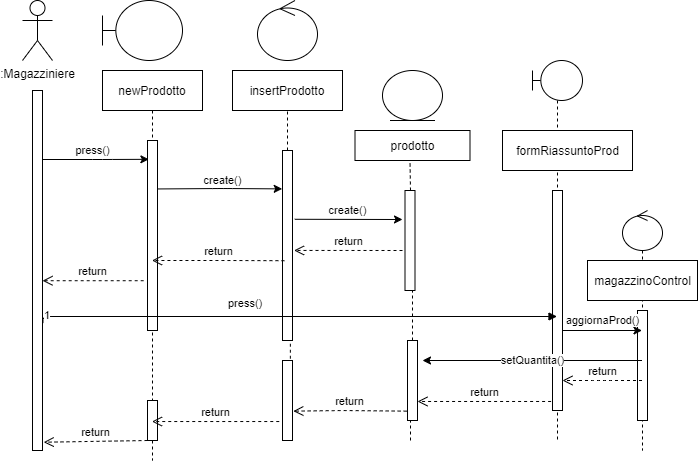

The diagram above was exported from draw.io. Its source (the exported page's mxGraphModel, read from the mxfile embedded in the PNG):
<mxGraphModel dx="700" dy="510" grid="1" gridSize="10" guides="1" tooltips="1" connect="1" arrows="1" fold="1" page="1" pageScale="1" pageWidth="850" pageHeight="1100" math="0" shadow="0">
  <root>
    <mxCell id="0" />
    <mxCell id="1" parent="0" />
    <mxCell id="3nuBFxr9cyL0pnOWT2aG-1" value="newProdotto" style="shape=umlLifeline;perimeter=lifelinePerimeter;container=1;collapsible=0;recursiveResize=0;rounded=0;shadow=0;strokeWidth=1;" parent="1" vertex="1">
      <mxGeometry x="180" y="150" width="100" height="390" as="geometry" />
    </mxCell>
    <mxCell id="3nuBFxr9cyL0pnOWT2aG-2" value="" style="points=[];perimeter=orthogonalPerimeter;rounded=0;shadow=0;strokeWidth=1;" parent="3nuBFxr9cyL0pnOWT2aG-1" vertex="1">
      <mxGeometry x="45" y="70" width="10" height="190" as="geometry" />
    </mxCell>
    <mxCell id="MiAPoc62xb50PXXLJI-n-62" value="" style="html=1;points=[];perimeter=orthogonalPerimeter;" vertex="1" parent="3nuBFxr9cyL0pnOWT2aG-1">
      <mxGeometry x="45" y="330" width="10" height="40" as="geometry" />
    </mxCell>
    <mxCell id="MiAPoc62xb50PXXLJI-n-17" value=":Magazziniere" style="shape=umlActor;verticalLabelPosition=bottom;verticalAlign=top;html=1;" vertex="1" parent="1">
      <mxGeometry x="100" y="80" width="30" height="60" as="geometry" />
    </mxCell>
    <mxCell id="MiAPoc62xb50PXXLJI-n-18" value="" style="html=1;points=[];perimeter=orthogonalPerimeter;" vertex="1" parent="1">
      <mxGeometry x="110" y="170" width="10" height="360" as="geometry" />
    </mxCell>
    <mxCell id="MiAPoc62xb50PXXLJI-n-19" value="" style="shape=umlBoundary;whiteSpace=wrap;html=1;" vertex="1" parent="1">
      <mxGeometry x="180" y="80" width="80" height="60" as="geometry" />
    </mxCell>
    <mxCell id="MiAPoc62xb50PXXLJI-n-20" value="press()" style="endArrow=classic;html=1;entryX=0.138;entryY=0.099;entryDx=0;entryDy=0;entryPerimeter=0;" edge="1" parent="1" source="MiAPoc62xb50PXXLJI-n-18" target="3nuBFxr9cyL0pnOWT2aG-2">
      <mxGeometry x="-0.0578" y="9" width="50" height="50" relative="1" as="geometry">
        <mxPoint x="300" y="280" as="sourcePoint" />
        <mxPoint x="350" y="230" as="targetPoint" />
        <Array as="points">
          <mxPoint x="180" y="239" />
        </Array>
        <mxPoint as="offset" />
      </mxGeometry>
    </mxCell>
    <mxCell id="MiAPoc62xb50PXXLJI-n-22" value="insertProdotto" style="rounded=0;whiteSpace=wrap;html=1;align=center;" vertex="1" parent="1">
      <mxGeometry x="310" y="150" width="110" height="40" as="geometry" />
    </mxCell>
    <mxCell id="MiAPoc62xb50PXXLJI-n-23" value="" style="ellipse;shape=umlControl;whiteSpace=wrap;html=1;" vertex="1" parent="1">
      <mxGeometry x="335" y="80" width="60" height="60" as="geometry" />
    </mxCell>
    <mxCell id="MiAPoc62xb50PXXLJI-n-25" value="" style="endArrow=none;dashed=1;html=1;entryX=0.5;entryY=1;entryDx=0;entryDy=0;" edge="1" parent="1" target="MiAPoc62xb50PXXLJI-n-22">
      <mxGeometry width="50" height="50" relative="1" as="geometry">
        <mxPoint x="365" y="230" as="sourcePoint" />
        <mxPoint x="360" y="230" as="targetPoint" />
      </mxGeometry>
    </mxCell>
    <mxCell id="MiAPoc62xb50PXXLJI-n-26" value="" style="html=1;points=[];perimeter=orthogonalPerimeter;" vertex="1" parent="1">
      <mxGeometry x="360" y="230" width="10" height="190" as="geometry" />
    </mxCell>
    <mxCell id="MiAPoc62xb50PXXLJI-n-29" value="" style="endArrow=none;dashed=1;html=1;exitX=0.786;exitY=1.017;exitDx=0;exitDy=0;exitPerimeter=0;" edge="1" parent="1" source="MiAPoc62xb50PXXLJI-n-26" target="MiAPoc62xb50PXXLJI-n-60">
      <mxGeometry width="50" height="50" relative="1" as="geometry">
        <mxPoint x="370" y="430" as="sourcePoint" />
        <mxPoint x="370" y="550" as="targetPoint" />
      </mxGeometry>
    </mxCell>
    <mxCell id="MiAPoc62xb50PXXLJI-n-30" value="create()" style="endArrow=classic;html=1;exitX=1.027;exitY=0.255;exitDx=0;exitDy=0;exitPerimeter=0;entryX=-0.029;entryY=0.202;entryDx=0;entryDy=0;entryPerimeter=0;" edge="1" parent="1" source="3nuBFxr9cyL0pnOWT2aG-2" target="MiAPoc62xb50PXXLJI-n-26">
      <mxGeometry x="0.0403" y="8" width="50" height="50" relative="1" as="geometry">
        <mxPoint x="310" y="280" as="sourcePoint" />
        <mxPoint x="360" y="230" as="targetPoint" />
        <Array as="points">
          <mxPoint x="300" y="268" />
        </Array>
        <mxPoint as="offset" />
      </mxGeometry>
    </mxCell>
    <mxCell id="MiAPoc62xb50PXXLJI-n-31" value="prodotto" style="rounded=0;whiteSpace=wrap;html=1;" vertex="1" parent="1">
      <mxGeometry x="432.5" y="210" width="115" height="30" as="geometry" />
    </mxCell>
    <mxCell id="MiAPoc62xb50PXXLJI-n-32" value="" style="endArrow=none;dashed=1;html=1;entryX=0.5;entryY=1;entryDx=0;entryDy=0;" edge="1" parent="1">
      <mxGeometry width="50" height="50" relative="1" as="geometry">
        <mxPoint x="488" y="270" as="sourcePoint" />
        <mxPoint x="487.5" y="240" as="targetPoint" />
      </mxGeometry>
    </mxCell>
    <mxCell id="MiAPoc62xb50PXXLJI-n-33" value="" style="html=1;points=[];perimeter=orthogonalPerimeter;" vertex="1" parent="1">
      <mxGeometry x="482.5" y="270" width="10" height="100" as="geometry" />
    </mxCell>
    <mxCell id="MiAPoc62xb50PXXLJI-n-34" value="create()" style="endArrow=classic;html=1;exitX=1.23;exitY=0.362;exitDx=0;exitDy=0;exitPerimeter=0;entryX=-0.25;entryY=0.29;entryDx=0;entryDy=0;entryPerimeter=0;" edge="1" parent="1" source="MiAPoc62xb50PXXLJI-n-26" target="MiAPoc62xb50PXXLJI-n-33">
      <mxGeometry x="-0.0101" y="9" width="50" height="50" relative="1" as="geometry">
        <mxPoint x="310" y="280" as="sourcePoint" />
        <mxPoint x="570" y="299" as="targetPoint" />
        <Array as="points" />
        <mxPoint as="offset" />
      </mxGeometry>
    </mxCell>
    <mxCell id="MiAPoc62xb50PXXLJI-n-35" value="" style="endArrow=none;dashed=1;html=1;" edge="1" parent="1" source="MiAPoc62xb50PXXLJI-n-57" target="MiAPoc62xb50PXXLJI-n-33">
      <mxGeometry width="50" height="50" relative="1" as="geometry">
        <mxPoint x="488" y="520" as="sourcePoint" />
        <mxPoint x="540" y="360" as="targetPoint" />
      </mxGeometry>
    </mxCell>
    <mxCell id="MiAPoc62xb50PXXLJI-n-36" value="" style="ellipse;shape=umlEntity;whiteSpace=wrap;html=1;" vertex="1" parent="1">
      <mxGeometry x="460" y="150" width="60" height="50" as="geometry" />
    </mxCell>
    <mxCell id="MiAPoc62xb50PXXLJI-n-41" value="return" style="html=1;verticalAlign=bottom;endArrow=open;dashed=1;endSize=8;exitX=-0.25;exitY=0.6;exitDx=0;exitDy=0;exitPerimeter=0;entryX=1.156;entryY=0.526;entryDx=0;entryDy=0;entryPerimeter=0;" edge="1" parent="1" source="MiAPoc62xb50PXXLJI-n-33" target="MiAPoc62xb50PXXLJI-n-26">
      <mxGeometry relative="1" as="geometry">
        <mxPoint x="370" y="260" as="sourcePoint" />
        <mxPoint x="290" y="260" as="targetPoint" />
      </mxGeometry>
    </mxCell>
    <mxCell id="MiAPoc62xb50PXXLJI-n-42" value="return" style="html=1;verticalAlign=bottom;endArrow=open;dashed=1;endSize=8;exitX=0.193;exitY=0.58;exitDx=0;exitDy=0;exitPerimeter=0;" edge="1" parent="1" source="MiAPoc62xb50PXXLJI-n-26" target="3nuBFxr9cyL0pnOWT2aG-1">
      <mxGeometry relative="1" as="geometry">
        <mxPoint x="370" y="260" as="sourcePoint" />
        <mxPoint x="290" y="260" as="targetPoint" />
        <Array as="points">
          <mxPoint x="300" y="340" />
        </Array>
      </mxGeometry>
    </mxCell>
    <mxCell id="MiAPoc62xb50PXXLJI-n-43" value="return" style="html=1;verticalAlign=bottom;endArrow=open;dashed=1;endSize=8;exitX=-0.381;exitY=0.738;exitDx=0;exitDy=0;exitPerimeter=0;" edge="1" parent="1" source="3nuBFxr9cyL0pnOWT2aG-2" target="MiAPoc62xb50PXXLJI-n-18">
      <mxGeometry relative="1" as="geometry">
        <mxPoint x="370" y="260" as="sourcePoint" />
        <mxPoint x="290" y="260" as="targetPoint" />
      </mxGeometry>
    </mxCell>
    <mxCell id="MiAPoc62xb50PXXLJI-n-46" value="" style="shape=umlLifeline;participant=umlBoundary;perimeter=lifelinePerimeter;whiteSpace=wrap;html=1;container=1;collapsible=0;recursiveResize=0;verticalAlign=top;spacingTop=36;outlineConnect=0;" vertex="1" parent="1">
      <mxGeometry x="610" y="140" width="50" height="380" as="geometry" />
    </mxCell>
    <mxCell id="MiAPoc62xb50PXXLJI-n-48" value="" style="html=1;points=[];perimeter=orthogonalPerimeter;" vertex="1" parent="MiAPoc62xb50PXXLJI-n-46">
      <mxGeometry x="20" y="130" width="10" height="220" as="geometry" />
    </mxCell>
    <mxCell id="MiAPoc62xb50PXXLJI-n-47" value="formRiassuntoProd" style="html=1;" vertex="1" parent="1">
      <mxGeometry x="580" y="210" width="130" height="40" as="geometry" />
    </mxCell>
    <mxCell id="MiAPoc62xb50PXXLJI-n-49" value="press()" style="endArrow=block;endFill=1;html=1;edgeStyle=orthogonalEdgeStyle;align=left;verticalAlign=top;exitX=1.045;exitY=0.646;exitDx=0;exitDy=0;exitPerimeter=0;" edge="1" parent="1" source="MiAPoc62xb50PXXLJI-n-18" target="MiAPoc62xb50PXXLJI-n-46">
      <mxGeometry x="-0.2717" y="26" relative="1" as="geometry">
        <mxPoint x="340" y="270" as="sourcePoint" />
        <mxPoint x="500" y="270" as="targetPoint" />
        <Array as="points">
          <mxPoint x="121" y="396" />
        </Array>
        <mxPoint as="offset" />
      </mxGeometry>
    </mxCell>
    <mxCell id="MiAPoc62xb50PXXLJI-n-50" value="1" style="edgeLabel;resizable=0;html=1;align=left;verticalAlign=bottom;" connectable="0" vertex="1" parent="MiAPoc62xb50PXXLJI-n-49">
      <mxGeometry x="-1" relative="1" as="geometry" />
    </mxCell>
    <mxCell id="MiAPoc62xb50PXXLJI-n-51" value="" style="shape=umlLifeline;participant=umlControl;perimeter=lifelinePerimeter;whiteSpace=wrap;html=1;container=1;collapsible=0;recursiveResize=0;verticalAlign=top;spacingTop=36;outlineConnect=0;" vertex="1" parent="1">
      <mxGeometry x="700" y="290" width="40" height="240" as="geometry" />
    </mxCell>
    <mxCell id="MiAPoc62xb50PXXLJI-n-52" value="" style="html=1;points=[];perimeter=orthogonalPerimeter;" vertex="1" parent="MiAPoc62xb50PXXLJI-n-51">
      <mxGeometry x="15" y="100" width="10" height="110" as="geometry" />
    </mxCell>
    <mxCell id="MiAPoc62xb50PXXLJI-n-53" value="magazzinoControl" style="html=1;" vertex="1" parent="1">
      <mxGeometry x="665" y="340" width="110" height="40" as="geometry" />
    </mxCell>
    <mxCell id="MiAPoc62xb50PXXLJI-n-54" value="aggiornaProd()" style="endArrow=classic;html=1;" edge="1" parent="1" target="MiAPoc62xb50PXXLJI-n-51">
      <mxGeometry x="0.0063" y="10" width="50" height="50" relative="1" as="geometry">
        <mxPoint x="640" y="410" as="sourcePoint" />
        <mxPoint x="450" y="360" as="targetPoint" />
        <mxPoint as="offset" />
      </mxGeometry>
    </mxCell>
    <mxCell id="MiAPoc62xb50PXXLJI-n-55" value="setQuantita()" style="endArrow=classic;html=1;" edge="1" parent="1" source="MiAPoc62xb50PXXLJI-n-51">
      <mxGeometry width="50" height="50" relative="1" as="geometry">
        <mxPoint x="400" y="410" as="sourcePoint" />
        <mxPoint x="500" y="440" as="targetPoint" />
        <Array as="points">
          <mxPoint x="600" y="440" />
        </Array>
      </mxGeometry>
    </mxCell>
    <mxCell id="MiAPoc62xb50PXXLJI-n-56" value="return" style="html=1;verticalAlign=bottom;endArrow=open;dashed=1;endSize=8;" edge="1" parent="1" source="MiAPoc62xb50PXXLJI-n-51">
      <mxGeometry relative="1" as="geometry">
        <mxPoint x="460" y="380" as="sourcePoint" />
        <mxPoint x="640" y="460" as="targetPoint" />
        <Array as="points">
          <mxPoint x="680" y="460" />
        </Array>
      </mxGeometry>
    </mxCell>
    <mxCell id="MiAPoc62xb50PXXLJI-n-57" value="" style="html=1;points=[];perimeter=orthogonalPerimeter;" vertex="1" parent="1">
      <mxGeometry x="485" y="420" width="10" height="80" as="geometry" />
    </mxCell>
    <mxCell id="MiAPoc62xb50PXXLJI-n-58" value="" style="endArrow=none;dashed=1;html=1;" edge="1" parent="1" target="MiAPoc62xb50PXXLJI-n-57">
      <mxGeometry width="50" height="50" relative="1" as="geometry">
        <mxPoint x="488" y="520" as="sourcePoint" />
        <mxPoint x="488" y="370" as="targetPoint" />
      </mxGeometry>
    </mxCell>
    <mxCell id="MiAPoc62xb50PXXLJI-n-59" value="return" style="html=1;verticalAlign=bottom;endArrow=open;dashed=1;endSize=8;exitX=-0.14;exitY=0.959;exitDx=0;exitDy=0;exitPerimeter=0;" edge="1" parent="1" source="MiAPoc62xb50PXXLJI-n-48" target="MiAPoc62xb50PXXLJI-n-57">
      <mxGeometry relative="1" as="geometry">
        <mxPoint x="460" y="380" as="sourcePoint" />
        <mxPoint x="510" y="481" as="targetPoint" />
      </mxGeometry>
    </mxCell>
    <mxCell id="MiAPoc62xb50PXXLJI-n-60" value="" style="html=1;points=[];perimeter=orthogonalPerimeter;" vertex="1" parent="1">
      <mxGeometry x="360" y="440" width="10" height="80" as="geometry" />
    </mxCell>
    <mxCell id="MiAPoc62xb50PXXLJI-n-61" value="return" style="html=1;verticalAlign=bottom;endArrow=open;dashed=1;endSize=8;entryX=1.082;entryY=0.633;entryDx=0;entryDy=0;entryPerimeter=0;exitX=-0.084;exitY=0.883;exitDx=0;exitDy=0;exitPerimeter=0;" edge="1" parent="1" source="MiAPoc62xb50PXXLJI-n-57" target="MiAPoc62xb50PXXLJI-n-60">
      <mxGeometry relative="1" as="geometry">
        <mxPoint x="480" y="490" as="sourcePoint" />
        <mxPoint x="380" y="380" as="targetPoint" />
        <Array as="points">
          <mxPoint x="420" y="490" />
        </Array>
      </mxGeometry>
    </mxCell>
    <mxCell id="MiAPoc62xb50PXXLJI-n-63" value="return" style="html=1;verticalAlign=bottom;endArrow=open;dashed=1;endSize=8;exitX=-0.325;exitY=0.763;exitDx=0;exitDy=0;exitPerimeter=0;" edge="1" parent="1" source="MiAPoc62xb50PXXLJI-n-60" target="3nuBFxr9cyL0pnOWT2aG-1">
      <mxGeometry relative="1" as="geometry">
        <mxPoint x="460" y="380" as="sourcePoint" />
        <mxPoint x="380" y="380" as="targetPoint" />
      </mxGeometry>
    </mxCell>
    <mxCell id="MiAPoc62xb50PXXLJI-n-64" value="return" style="html=1;verticalAlign=bottom;endArrow=open;dashed=1;endSize=8;entryX=1.119;entryY=0.977;entryDx=0;entryDy=0;entryPerimeter=0;" edge="1" parent="1" source="MiAPoc62xb50PXXLJI-n-62" target="MiAPoc62xb50PXXLJI-n-18">
      <mxGeometry relative="1" as="geometry">
        <mxPoint x="460" y="380" as="sourcePoint" />
        <mxPoint x="380" y="380" as="targetPoint" />
      </mxGeometry>
    </mxCell>
  </root>
</mxGraphModel>